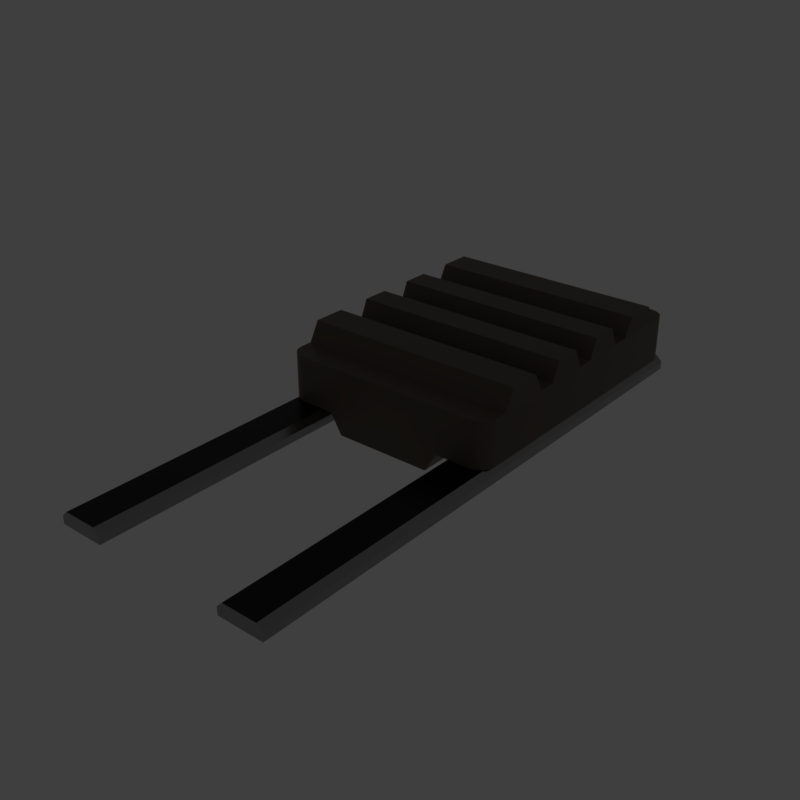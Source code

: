 # Source: slidelever.blend  (saved by Blender 2.79.6; exported with 4.5.12 LTS)
import bpy
from mathutils import Matrix  # noqa: F401  (used for matrix-valued properties, if any)

bpy.ops.wm.read_factory_settings(use_empty=True)
scene = bpy.context.scene
scene.name = 'main'

# ---- collections
col_collection_1 = bpy.data.collections.new('Collection 1'); scene.collection.children.link(col_collection_1)

# ---- materials (node trees are filled in below, after node groups)
mat_prox_alum_096 = bpy.data.materials.new('prox_alum.096')
mat_prox_alum_096.alpha_threshold = 0.0
mat_prox_alum_096.diffuse_color = (0.1933, 0.1933, 0.1933, 1.0)
mat_prox_alum_096.roughness = 0.5
mat_prox_kevlar_096 = bpy.data.materials.new('prox_kevlar.096')
mat_prox_kevlar_096.alpha_threshold = 0.0
mat_prox_kevlar_096.diffuse_color = (0.03737, 0.03737, 0.03737, 1.0)
mat_prox_kevlar_096.roughness = 0.5
mat_prox_rough_plastic_039 = bpy.data.materials.new('prox_rough_plastic.039')
mat_prox_rough_plastic_039.alpha_threshold = 0.0
mat_prox_rough_plastic_039.diffuse_color = (0.1013, 0.1013, 0.1013, 1.0)
mat_prox_rough_plastic_039.roughness = 0.5
mat_prox_easy_spec_096 = bpy.data.materials.new('prox_easy_spec.096')
mat_prox_easy_spec_096.alpha_threshold = 0.0
mat_prox_easy_spec_096.diffuse_color = (0.2791, 0.2791, 0.2791, 1.0)
mat_prox_easy_spec_096.roughness = 0.5
mat_prox_soap_094 = bpy.data.materials.new('prox_soap.094')
mat_prox_soap_094.alpha_threshold = 0.0
mat_prox_soap_094.diffuse_color = (0.8, 0.5447, 0.3018, 1.0)
mat_prox_soap_094.roughness = 0.5
mat_prox_emission_094 = bpy.data.materials.new('prox_emission.094')
mat_prox_emission_094.alpha_threshold = 0.0
mat_prox_emission_094.diffuse_color = (0.3973, 0.7023, 0.9681, 1.0)
mat_prox_emission_094.roughness = 0.5

# ---- node groups
ng_auto_smooth = bpy.data.node_groups.new('Auto Smooth', 'GeometryNodeTree')
_s = ng_auto_smooth.interface.new_socket(name='Geometry', in_out='OUTPUT', socket_type='NodeSocketGeometry')
_s = ng_auto_smooth.interface.new_socket(name='Geometry', in_out='INPUT', socket_type='NodeSocketGeometry')
_s = ng_auto_smooth.interface.new_socket(name='Angle', in_out='INPUT', socket_type='NodeSocketFloat')
_s.subtype = 'ANGLE'
_s.min_value = 0.0
_s.max_value = 3.142
ng_auto_smooth.is_modifier = True
_N = ng_auto_smooth.nodes; _L = ng_auto_smooth.links
n0 = _N.new('NodeGroupOutput'); n0.name = 'Group Output'; n0.location = (480, -100)
n1 = _N.new('NodeGroupInput'); n1.name = 'Group Input'; n1.location = (-420, -300)
n2 = _N.new('NodeGroupInput'); n2.name = 'Group Input.001'; n2.location = (-60, -100)
n3 = _N.new('GeometryNodeSetShadeSmooth'); n3.name = 'Set Shade Smooth'; n3.location = (120, -100)
n3.domain = 'EDGE'
n4 = _N.new('GeometryNodeSetShadeSmooth'); n4.name = 'Set Shade Smooth.001'; n4.location = (300, -100)
n5 = _N.new('GeometryNodeInputMeshEdgeAngle'); n5.name = 'Edge Angle'; n5.location = (-420, -220)
n6 = _N.new('GeometryNodeInputEdgeSmooth'); n6.name = 'Is Edge Smooth'; n6.location = (-60, -160)
n7 = _N.new('GeometryNodeInputShadeSmooth'); n7.name = 'Is Face Smooth'; n7.location = (-240, -340)
n8 = _N.new('FunctionNodeBooleanMath'); n8.name = 'Boolean Math'; n8.location = (-60, -220)
n9 = _N.new('FunctionNodeCompare'); n9.name = 'Compare'; n9.location = (-240, -180)
n9.operation = 'LESS_EQUAL'
_L.new(n5.outputs[0], n9.inputs[0])
_L.new(n4.outputs[0], n0.inputs[0])
_L.new(n1.outputs[1], n9.inputs[1])
_L.new(n9.outputs[0], n8.inputs[0])
_L.new(n7.outputs[0], n8.inputs[1])
_L.new(n2.outputs[0], n3.inputs[0])
_L.new(n6.outputs[0], n3.inputs[1])
_L.new(n3.outputs[0], n4.inputs[0])
_L.new(n8.outputs[0], n3.inputs[2])
n0.is_active_output = True

# ---- material node trees
mat_prox_alum_096.use_nodes = True; mat_prox_alum_096.node_tree.nodes.clear()
_N = mat_prox_alum_096.node_tree.nodes; _L = mat_prox_alum_096.node_tree.links
n0 = _N.new('ShaderNodeOutputMaterial'); n0.name = 'Material Output'; n0.location = (300, 300)
n1 = _N.new('ShaderNodeBsdfPrincipled'); n1.name = 'Principled BSDF'; n1.location = (10, 300)
n1.width = 150
n1.subsurface_method = 'BURLEY'
n1.inputs[0].default_value = (0.3217, 0.3217, 0.3217, 1.0)
n1.inputs[1].default_value = 1.0
n1.inputs[2].default_value = 0.1633
n1.inputs[3].default_value = 1.45
n1.inputs[9].default_value = (1.0, 1.0, 1.0)
n1.inputs[13].default_value = 0.119
n1.inputs[15].default_value = 0.7959
n1.inputs[16].default_value = 0.8299
n1.inputs[24].default_value = 0.1605
_L.new(n1.outputs[0], n0.inputs[0])
n0.is_active_output = True
mat_prox_kevlar_096.use_nodes = True; mat_prox_kevlar_096.node_tree.nodes.clear()
_N = mat_prox_kevlar_096.node_tree.nodes; _L = mat_prox_kevlar_096.node_tree.links
n0 = _N.new('ShaderNodeOutputMaterial'); n0.name = 'Material Output'; n0.location = (300, 300)
n1 = _N.new('ShaderNodeBsdfPrincipled'); n1.name = 'Principled BSDF'; n1.location = (10, 300)
n1.width = 150
n1.subsurface_method = 'BURLEY'
n1.inputs[0].default_value = (0.0, 0.0, 0.0, 1.0)
n1.inputs[2].default_value = 0.3401
n1.inputs[3].default_value = 1.45
n1.inputs[9].default_value = (1.0, 1.0, 1.0)
n1.inputs[13].default_value = 0.2143
_L.new(n1.outputs[0], n0.inputs[0])
n0.is_active_output = True
mat_prox_rough_plastic_039.use_nodes = True; mat_prox_rough_plastic_039.node_tree.nodes.clear()
_N = mat_prox_rough_plastic_039.node_tree.nodes; _L = mat_prox_rough_plastic_039.node_tree.links
n0 = _N.new('ShaderNodeOutputMaterial'); n0.name = 'Material Output'; n0.location = (300, 300)
n1 = _N.new('ShaderNodeBsdfPrincipled'); n1.name = 'Principled BSDF'; n1.location = (10, 300)
n1.width = 150
n1.subsurface_method = 'BURLEY'
n1.inputs[0].default_value = (0.111, 0.09, 0.07, 1.0)
n1.inputs[2].default_value = 0.3673
n1.inputs[3].default_value = 1.45
n1.inputs[9].default_value = (1.0, 1.0, 1.0)
n1.inputs[13].default_value = 0.1803
_L.new(n1.outputs[0], n0.inputs[0])
n0.is_active_output = True
mat_prox_easy_spec_096.use_nodes = True; mat_prox_easy_spec_096.node_tree.nodes.clear()
_N = mat_prox_easy_spec_096.node_tree.nodes; _L = mat_prox_easy_spec_096.node_tree.links
n0 = _N.new('ShaderNodeOutputMaterial'); n0.name = 'Material Output'; n0.location = (300, 300)
n1 = _N.new('ShaderNodeBsdfPrincipled'); n1.name = 'Principled BSDF'; n1.location = (10, 300)
n1.width = 150
n1.subsurface_method = 'BURLEY'
n1.inputs[0].default_value = (0.1372, 0.1372, 0.1372, 1.0)
n1.inputs[2].default_value = 0.2245
n1.inputs[3].default_value = 1.45
n1.inputs[9].default_value = (1.0, 1.0, 1.0)
n1.inputs[13].default_value = 0.09864
n1.inputs[19].default_value = 0.25
_L.new(n1.outputs[0], n0.inputs[0])
n0.is_active_output = True
mat_prox_soap_094.use_nodes = True; mat_prox_soap_094.node_tree.nodes.clear()
_N = mat_prox_soap_094.node_tree.nodes; _L = mat_prox_soap_094.node_tree.links
n0 = _N.new('ShaderNodeOutputMaterial'); n0.name = 'Material Output'; n0.location = (300, 300)
n1 = _N.new('ShaderNodeLayerWeight'); n1.name = 'Layer Weight.001'; n1.location = (-898, 224)
n2 = _N.new('ShaderNodeValToRGB'); n2.name = 'ColorRamp.001'; n2.location = (-744, 215)
n2.color_ramp.interpolation = 'B_SPLINE'
while len(n2.color_ramp.elements) > 1: n2.color_ramp.elements.remove(n2.color_ramp.elements[-1])
n2.color_ramp.elements[0].position = 0.0; n2.color_ramp.elements[0].color = (1.0, 0.0, 0.2363, 1.0)
_e = n2.color_ramp.elements.new(0.1477); _e.color = (0.0, 0.1135, 0.6103, 1.0)
_e = n2.color_ramp.elements.new(0.2773); _e.color = (0.2081, 0.332, 0.6265, 1.0)
_e = n2.color_ramp.elements.new(0.5); _e.color = (0.5089, 0.1741, 0.6181, 1.0)
_e = n2.color_ramp.elements.new(0.6818); _e.color = (0.7544, 0.04821, 0.0, 1.0)
_e = n2.color_ramp.elements.new(0.8511); _e.color = (0.336, 0.5043, 0.1917, 1.0)
_e = n2.color_ramp.elements.new(1.0); _e.color = (0.01772, 0.3483, 1.0, 1.0)
n3 = _N.new('ShaderNodeMix'); n3.name = 'Mix.001'; n3.location = (-424, 179)
n3.data_type = 'RGBA'
n3.inputs[0].default_value = 0.7909
n4 = _N.new('ShaderNodeBsdfPrincipled'); n4.name = 'Principled BSDF.002'; n4.location = (-242, 264)
n4.width = 150
n4.subsurface_method = 'BURLEY'
n4.inputs[2].default_value = 0.525
n4.inputs[3].default_value = 1.45
n4.inputs[9].default_value = (1.0, 1.0, 1.0)
n4.inputs[13].default_value = 0.975
n4.inputs[18].default_value = 1.0
n4.inputs[19].default_value = 0.25
n5 = _N.new('ShaderNodeBsdfGlass'); n5.name = 'Glass BSDF'; n5.location = (-9, 118)
n5.distribution = 'BECKMANN'
n5.inputs[2].default_value = 1.45
n6 = _N.new('ShaderNodeMixShader'); n6.name = 'Mix Shader'; n6.location = (-12, 267)
n6.inputs[0].default_value = 0.4455
_L.new(n1.outputs[1], n2.inputs[0])
_L.new(n2.outputs[0], n3.inputs[6])
_L.new(n4.outputs[0], n6.inputs[1])
_L.new(n3.outputs[2], n4.inputs[0])
_L.new(n5.outputs[0], n6.inputs[2])
_L.new(n2.outputs[0], n5.inputs[0])
_L.new(n6.outputs[0], n0.inputs[0])
n0.is_active_output = True
mat_prox_emission_094.use_nodes = True; mat_prox_emission_094.node_tree.nodes.clear()
_N = mat_prox_emission_094.node_tree.nodes; _L = mat_prox_emission_094.node_tree.links
n0 = _N.new('ShaderNodeOutputMaterial'); n0.name = 'Material Output'; n0.location = (446, 300)
n1 = _N.new('ShaderNodeEmission'); n1.name = 'Emission'; n1.location = (156, 300)
n1.inputs[1].default_value = 4.0
n2 = _N.new('ShaderNodeLayerWeight'); n2.name = 'Layer Weight'; n2.location = (-631, 360)
n3 = _N.new('ShaderNodeValToRGB'); n3.name = 'ColorRamp'; n3.location = (-450, 370)
n3.color_ramp.interpolation = 'B_SPLINE'
while len(n3.color_ramp.elements) > 1: n3.color_ramp.elements.remove(n3.color_ramp.elements[-1])
n3.color_ramp.elements[0].position = 0.1864; n3.color_ramp.elements[0].color = (1.0, 0.02556, 0.0, 1.0)
_e = n3.color_ramp.elements.new(0.8045); _e.color = (1.0, 0.2244, 0.007333, 1.0)
_e = n3.color_ramp.elements.new(0.9909); _e.color = (1.0, 1.0, 1.0, 1.0)
n4 = _N.new('ShaderNodeMix'); n4.name = 'Mix'; n4.location = (-92, 333)
n4.data_type = 'RGBA'
n4.blend_type = 'COLOR'
n4.inputs[0].default_value = 0.8273
_L.new(n2.outputs[1], n3.inputs[0])
_L.new(n1.outputs[0], n0.inputs[0])
_L.new(n4.outputs[2], n1.inputs[0])
_L.new(n3.outputs[0], n4.inputs[7])
n0.is_active_output = True

# ---- world
world_world = bpy.data.worlds.new('World'); scene.world = world_world
world_world.use_nodes = True; world_world.node_tree.nodes.clear()
_N = world_world.node_tree.nodes; _L = world_world.node_tree.links
n0 = _N.new('ShaderNodeOutputWorld'); n0.name = 'World Output'; n0.location = (300, 300)
n1 = _N.new('ShaderNodeBackground'); n1.name = 'Background'; n1.location = (10, 300)
n1.inputs[0].default_value = (0.05, 0.05, 0.05, 1.0)
_L.new(n1.outputs[0], n0.inputs[0])
n0.is_active_output = True
world_world.use_sun_shadow = False
world_world.sun_shadow_jitter_overblur = 0.0

# ---- meshes
me_plane_000 = bpy.data.meshes.new('Plane.000')
me_plane_000.from_pydata([(-1.0, -3.962, 0.0), (1.0, -3.962, 0.0), (-1.0, 1.0, 0.0), (1.0, 1.0, 0.0), (-0.8428, 0.8428, 0.0), (-0.8428, -3.805, 0.0), (0.8428, -3.805, 0.0), (0.8428, 0.8428, 0.0), (0.0, -1.481, 0.0)], [], [(5, 4, 2, 0), (6, 5, 0, 1), (7, 6, 1, 3), (4, 7, 3, 2), (5, 6, 8), (6, 7, 8), (7, 4, 8), (4, 5, 8)])
me_plane_000.materials.append(None)
me_plane_000.materials.append(None)
me_plane_000.materials.append(None)
me_plane_000.materials.append(None)
me_plane_000.use_remesh_preserve_volume = False
me_plane_000.use_remesh_preserve_attributes = False
me_plane_000.use_mirror_vertex_groups = False
me_plane_000.update()
me_cube_001 = bpy.data.meshes.new('Cube.001')
me_cube_001.from_pydata([(-0.5939, -3.962, 0.2524), (0.5939, -3.962, 0.2524), (0.5939, 1.0, 0.2524), (-0.5939, 1.0, 0.2524), (0.5939, 1.0, 1.13), (-0.5939, 1.0, 1.13), (-0.5939, 1.0, 0.7612), (0.5939, 1.0, 0.7612), (-0.5939, -3.962, 1.13), (0.5939, -3.962, 1.13), (0.5939, -3.962, 0.7612), (-0.5939, -3.962, 0.7612), (-0.9394, -3.962, 0.7612), (-1.0, -3.902, 0.7612), (-0.9626, -3.958, 0.7612), (-0.9823, -3.944, 0.7612), (-0.9954, -3.925, 0.7612), (-1.0, -3.902, 1.13), (-0.9394, -3.962, 1.13), (-0.9954, -3.925, 1.13), (-0.9823, -3.944, 1.13), (-0.9626, -3.958, 1.13), (-1.0, 0.9394, 0.7612), (-0.9394, 1.0, 0.7612), (-0.9954, 0.9626, 0.7612), (-0.9823, 0.9823, 0.7612), (-0.9626, 0.9954, 0.7612), (-0.9394, 1.0, 1.13), (-1.0, 0.9394, 1.13), (-0.9626, 0.9954, 1.13), (-0.9823, 0.9823, 1.13), (-0.9954, 0.9626, 1.13), (1.0, -3.902, 0.7612), (0.9394, -3.962, 0.7612), (0.9954, -3.925, 0.7612), (0.9823, -3.944, 0.7612), (0.9626, -3.958, 0.7612), (0.9394, -3.962, 1.13), (1.0, -3.902, 1.13), (0.9626, -3.958, 1.13), (0.9823, -3.944, 1.13), (0.9954, -3.925, 1.13), (0.9394, 1.0, 0.7612), (1.0, 0.9394, 0.7612), (0.9626, 0.9954, 0.7612), (0.9823, 0.9823, 0.7612), (0.9954, 0.9626, 0.7612), (1.0, 0.9394, 1.13), (0.9394, 1.0, 1.13), (0.9954, 0.9626, 1.13), (0.9823, 0.9823, 1.13), (0.9626, 0.9954, 1.13)], [], [(12, 14, 15, 16, 13, 22, 24, 25, 26, 23, 6, 11), (27, 5, 6, 23), (10, 7, 42, 44, 45, 46, 43, 32, 34, 35, 36, 33), (47, 38, 32, 43), (8, 18, 12, 11), (4, 48, 42, 7), (37, 9, 10, 33), (8, 5, 27, 29, 30, 31, 28, 17, 19, 20, 21, 18), (2, 1, 0, 3), (37, 39, 40, 41, 38, 47, 49, 50, 51, 48, 4, 9), (5, 8, 9, 4), (11, 6, 3, 0), (8, 11, 10, 9), (4, 7, 6, 5), (7, 10, 1, 2), (10, 11, 0, 1), (6, 7, 2, 3), (12, 18, 21, 14), (14, 21, 20, 15), (15, 20, 19, 16), (16, 19, 17, 13), (27, 23, 26, 29), (29, 26, 25, 30), (30, 25, 24, 31), (31, 24, 22, 28), (47, 43, 46, 49), (49, 46, 45, 50), (50, 45, 44, 51), (51, 44, 42, 48), (37, 33, 36, 39), (39, 36, 35, 40), (40, 35, 34, 41), (41, 34, 32, 38), (17, 28, 22, 13)])
me_cube_001.materials.append(None)
me_cube_001.materials.append(None)
me_cube_001.materials.append(None)
me_cube_001.materials.append(None)
me_cube_001.use_remesh_preserve_volume = False
me_cube_001.use_remesh_preserve_attributes = False
me_cube_001.use_mirror_vertex_groups = False
me_cube_001.update()
me_vert_001 = bpy.data.meshes.new('Vert.001')
me_vert_001.from_pydata([(-0.9888, 0.7514, 0.3473), (0.9888, 0.7514, 0.3473), (-0.9888, -1.458, 0.3473), (0.9888, -1.458, 0.3473), (0.9888, 0.04402, 0.517), (-0.9888, 0.04402, 0.517), (0.9888, -1.367, 0.517), (-0.9888, -1.367, 0.517), (0.9888, 0.6604, 0.517), (-0.9888, 0.6604, 0.517), (0.9888, -0.9849, 0.3473), (0.9888, -0.8264, 0.3473), (0.9888, -0.4326, 0.3473), (0.9888, -0.274, 0.3473), (0.9888, 0.1198, 0.3473), (0.9888, 0.2783, 0.3473), (-0.9888, -0.9849, 0.3473), (-0.9888, -0.8264, 0.3473), (-0.9888, -0.4326, 0.3473), (-0.9888, -0.274, 0.3473), (-0.9888, 0.1198, 0.3473), (-0.9888, 0.2783, 0.3473), (0.9888, 0.3693, 0.517), (-0.9888, 0.3693, 0.517), (-0.9888, -0.5083, 0.517), (0.9888, -0.5083, 0.517), (0.9888, -0.1983, 0.517), (-0.9888, -0.1983, 0.517), (-0.9888, -1.076, 0.517), (0.9888, -1.076, 0.517), (0.9888, -0.7506, 0.517), (-0.9888, -0.7506, 0.517), (-0.9888, 0.8593, -0.06216), (-0.8481, 1.0, -0.06216), (-0.9819, 0.9028, -0.06216), (-0.9619, 0.942, -0.06216), (-0.9308, 0.9731, -0.06216), (-0.8916, 0.9931, -0.06216), (0.9888, 0.8593, -0.06216), (0.8481, 1.0, -0.06216), (0.9819, 0.9028, -0.06216), (0.9619, 0.942, -0.06216), (0.9308, 0.9731, -0.06216), (0.8916, 0.9931, -0.06216), (-0.8481, 1.0, 0.3473), (-0.9888, 0.8593, 0.3473), (-0.8916, 0.9931, 0.3473), (-0.9308, 0.9731, 0.3473), (-0.9619, 0.942, 0.3473), (-0.9819, 0.9028, 0.3473), (0.8481, 1.0, 0.3473), (0.9888, 0.8593, 0.3473), (0.8916, 0.9931, 0.3473), (0.9308, 0.9731, 0.3473), (0.9619, 0.942, 0.3473), (0.9819, 0.9028, 0.3473), (-0.8481, -1.707, -0.06216), (-0.9888, -1.566, -0.06216), (-0.8916, -1.7, -0.06216), (-0.9308, -1.68, -0.06216), (-0.9619, -1.649, -0.06216), (-0.9819, -1.609, -0.06216), (0.8481, -1.707, -0.06216), (0.9888, -1.566, -0.06216), (0.8916, -1.7, -0.06216), (0.9308, -1.68, -0.06216), (0.9619, -1.649, -0.06216), (0.9819, -1.609, -0.06216), (-0.9888, -1.566, 0.3473), (-0.8481, -1.707, 0.3473), (-0.9819, -1.609, 0.3473), (-0.9619, -1.649, 0.3473), (-0.9308, -1.68, 0.3473), (-0.8916, -1.7, 0.3473), (0.9888, -1.566, 0.3473), (0.8481, -1.707, 0.3473), (0.9819, -1.609, 0.3473), (0.9619, -1.649, 0.3473), (0.9308, -1.68, 0.3473), (0.8916, -1.7, 0.3473), (0.8481, 1.0, 0.05427), (0.8916, 0.9931, 0.05427), (0.9308, 0.9731, 0.05427), (0.9619, 0.942, 0.05427), (0.9819, 0.9028, 0.05427), (0.9888, 0.8593, 0.05427), (-0.8481, 1.0, 0.05427), (-0.8916, 0.9931, 0.05427), (-0.9308, 0.9731, 0.05427), (-0.9619, 0.942, 0.05427), (-0.9819, 0.9028, 0.05427), (-0.9888, 0.8593, 0.05427), (0.9888, -1.566, 0.05427), (0.9819, -1.609, 0.05427), (0.9619, -1.649, 0.05427), (0.9308, -1.68, 0.05427), (0.8916, -1.7, 0.05427), (0.8481, -1.707, 0.05427), (-0.9888, -1.566, 0.05427), (-0.9819, -1.609, 0.05427), (-0.9619, -1.649, 0.05427), (-0.9308, -1.68, 0.05427), (-0.8916, -1.7, 0.05427), (-0.8481, -1.707, 0.05427), (0.0, 0.7514, 0.3473), (0.0, -1.458, 0.3473), (0.0, -1.076, 0.517), (0.0, -0.7506, 0.517), (0.0, -0.1983, 0.517), (0.0, 0.1198, 0.3473), (0.0, -0.5083, 0.517), (0.0, 0.2783, 0.3473), (0.0, 0.3693, 0.517), (0.0, -0.4326, 0.3473), (0.0, 0.04402, 0.517), (0.0, -0.274, 0.3473), (0.0, -1.367, 0.517), (0.0, -0.9849, 0.3473), (0.0, 0.6604, 0.517), (0.0, -0.8264, 0.3473), (-0.5408, 1.0, -0.06216), (-0.4342, 1.0, -0.2388), (0.4342, 1.0, -0.2388), (0.5408, 1.0, -0.06216), (-0.5408, -1.707, -0.06216), (-0.4342, -1.707, -0.2388), (0.4342, -1.707, -0.2388), (0.5408, -1.707, -0.06216), (0.5408, 1.0, 0.3473), (0.4342, 1.0, 0.3473), (-0.4342, 1.0, 0.3473), (-0.5408, 1.0, 0.3473), (0.5408, -1.707, 0.3473), (0.4342, -1.707, 0.3473), (-0.4342, -1.707, 0.3473), (-0.5408, -1.707, 0.3473), (-0.5408, -1.707, 0.05427), (-0.4342, -1.707, 0.05427), (0.4342, -1.707, 0.05427), (0.5408, -1.707, 0.05427), (0.5408, 1.0, 0.05427), (0.4342, 1.0, 0.05427), (-0.4342, 1.0, 0.05427), (-0.5408, 1.0, 0.05427)], [], [(118, 9, 23, 112), (109, 115, 19, 20), (113, 119, 17, 18), (117, 105, 2, 16), (106, 28, 7, 116), (110, 24, 31, 107), (114, 5, 27, 108), (104, 111, 21, 0), (118, 112, 22, 8), (104, 1, 15, 111), (104, 118, 8, 1), (135, 131, 44, 46, 47, 48, 49, 45, 68, 70, 71, 72, 73, 69), (16, 2, 7, 28), (113, 110, 25, 12), (113, 18, 24, 110), (0, 21, 23, 9), (117, 106, 29, 10), (14, 4, 26, 13), (20, 19, 27, 5), (109, 20, 5, 114), (81, 82, 42, 43), (117, 16, 28, 106), (104, 0, 9, 118), (18, 17, 31, 24), (91, 32, 57, 98), (129, 141, 142, 130), (92, 93, 67, 63), (53, 54, 83, 82), (15, 22, 112, 111), (93, 94, 66, 67), (95, 96, 64, 65), (79, 75, 97, 96), (77, 78, 95, 94), (74, 76, 93, 92), (86, 33, 37, 87), (87, 37, 36, 88), (88, 36, 35, 89), (89, 35, 34, 90), (90, 34, 32, 91), (52, 53, 82, 81), (51, 74, 92, 85), (62, 97, 139, 127), (13, 26, 108, 115), (98, 57, 61, 99), (99, 61, 60, 100), (100, 60, 59, 101), (101, 59, 58, 102), (102, 58, 56, 103), (82, 83, 41, 42), (73, 102, 103, 69), (72, 101, 102, 73), (71, 100, 101, 72), (70, 99, 100, 71), (68, 98, 99, 70), (11, 30, 107, 119), (126, 138, 137, 125), (97, 75, 132, 139), (50, 52, 81, 80), (49, 90, 91, 45), (48, 89, 90, 49), (47, 88, 89, 48), (46, 87, 88, 47), (44, 86, 87, 46), (55, 51, 85, 84), (76, 77, 94, 93), (78, 79, 96, 95), (96, 97, 62, 64), (94, 95, 65, 66), (3, 6, 116, 105), (54, 55, 84, 83), (84, 85, 38, 40), (45, 91, 98, 68), (138, 133, 134, 137), (83, 84, 40, 41), (86, 44, 131, 143), (130, 134, 133, 129), (38, 63, 67, 66, 65, 64, 62, 127, 123, 39, 43, 42, 41, 40), (141, 122, 121, 142), (110, 107, 30, 25), (10, 29, 6, 3), (21, 111, 112, 23), (1, 8, 22, 15), (106, 116, 6, 29), (117, 10, 3, 105), (109, 114, 4, 14), (19, 115, 108, 27), (80, 81, 43, 39), (17, 119, 107, 31), (85, 92, 63, 38), (12, 25, 30, 11), (114, 108, 26, 4), (2, 105, 116, 7), (113, 12, 11, 119), (109, 14, 13, 115), (103, 136, 135, 69), (132, 75, 79, 78, 77, 76, 74, 51, 55, 54, 53, 52, 50, 128), (80, 140, 128, 50), (56, 124, 136, 103), (32, 34, 35, 36, 37, 33, 120, 124, 56, 58, 59, 60, 61, 57), (33, 86, 143, 120), (39, 123, 140, 80), (139, 132, 133, 138), (135, 136, 137, 134), (131, 135, 134, 130), (132, 128, 129, 133), (128, 140, 141, 129), (143, 131, 130, 142), (127, 139, 138, 126), (136, 124, 125, 137), (123, 127, 126, 122), (124, 120, 121, 125), (140, 123, 122, 141), (120, 143, 142, 121), (122, 126, 125, 121)])
me_vert_001.polygons.foreach_set('use_smooth', [True] * 114)
me_vert_001.polygons.foreach_set('material_index', [2, 2, 2, 2, 2, 2, 2, 2, 2, 2, 2, 2, 2, 2, 2, 2, 2, 2, 2, 2, 2, 2, 2, 2, 2, 2, 2, 2, 2, 2, 2, 2, 2, 2, 2, 2, 2, 2, 2, 2, 2, 2, 2, 2, 2, 2, 2, 2, 2, 2, 2, 2, 2, 2, 2, 2, 2, 2, 2, 2, 2, 2, 2, 2, 2, 2, 2, 2, 2, 2, 2, 2, 2, 2, 2, 2, 2, 2, 2, 2, 2, 2, 2, 2, 2, 2, 2, 2, 2, 2, 2, 2, 2, 2, 2, 2, 2, 2, 2, 2, 2, 2, 2, 2, 2, 2, 2, 2, 2, 2, 2, 2, 2, 2])
_k = set([(0, 9), (0, 21), (0, 104), (1, 8), (1, 15), (1, 104), (2, 7), (2, 16), (2, 105), (3, 6), (3, 10), (3, 105), (4, 14), (4, 26), (4, 114), (5, 20), (5, 27), (5, 114), (6, 29), (6, 116), (7, 28), (7, 116), (8, 22), (8, 118), (9, 23), (9, 118), (10, 29), (10, 117), (11, 12), (11, 30), (11, 119), (12, 25), (12, 113), (13, 14), (13, 26), (13, 115), (14, 109), (15, 22), (15, 111), (16, 28), (16, 117), (17, 18), (17, 31), (17, 119), (18, 24), (18, 113), (19, 20), (19, 27), (19, 115), (20, 109), (21, 23), (21, 111), (22, 112), (23, 112), (24, 31), (24, 110), (25, 30), (25, 110), (26, 108), (27, 108), (28, 106), (29, 106), (30, 107), (31, 107), (32, 34), (32, 57), (33, 37), (33, 120), (34, 35), (35, 36), (36, 37), (38, 40), (38, 63), (39, 43), (39, 123), (40, 41), (41, 42), (42, 43), (44, 46), (44, 131), (45, 49), (45, 68), (46, 47), (47, 48), (48, 49), (50, 52), (50, 128), (51, 55), (51, 74), (52, 53), (53, 54), (54, 55), (56, 58), (56, 124), (57, 61), (58, 59), (59, 60), (60, 61), (62, 64), (62, 127), (63, 67), (64, 65), (65, 66), (66, 67), (68, 70), (69, 73), (69, 135), (70, 71), (71, 72), (72, 73), (74, 76), (75, 79), (75, 132), (76, 77), (77, 78), (78, 79), (120, 121), (120, 124), (121, 122), (121, 125), (122, 123), (122, 126), (123, 127), (124, 125), (125, 126), (126, 127), (128, 129), (129, 130), (130, 131), (132, 133), (133, 134), (134, 135)])
me_vert_001.attributes.new('sharp_edge', 'BOOLEAN', 'EDGE').data.foreach_set('value', [ (min(e.vertices), max(e.vertices)) in _k for e in me_vert_001.edges])
_k = {(4, 26): 1.0, (6, 29): 1.0, (5, 27): 1.0, (7, 28): 1.0, (24, 31): 1.0, (9, 23): 1.0, (13, 26): 1.0, (31, 107): 1.0, (42, 43): 1.0, (27, 108): 1.0, (1, 15): 1.0, (50, 52): 1.0, (21, 111): 1.0, (23, 112): 1.0, (3, 10): 1.0, (25, 30): 1.0, (19, 115): 1.0, (8, 22): 1.0, (10, 29): 1.0, (17, 119): 1.0, (0, 21): 1.0, (11, 12): 1.0, (19, 20): 1.0, (15, 22): 1.0, (17, 18): 1.0, (11, 30): 1.0, (2, 16): 1.0, (2, 7): 1.0, (1, 8): 1.0, (21, 23): 1.0, (52, 53): 1.0, (41, 42): 1.0, (17, 31): 1.0, (16, 28): 1.0, (18, 24): 1.0, (4, 14): 1.0, (0, 9): 1.0, (39, 43): 1.0, (19, 27): 1.0, (5, 20): 1.0, (40, 41): 1.0, (66, 67): 1.0, (76, 77): 1.0, (51, 55): 1.0, (63, 67): 1.0, (38, 40): 1.0, (44, 46): 1.0, (33, 37): 1.0, (46, 47): 1.0, (36, 37): 1.0, (47, 48): 1.0, (35, 36): 1.0, (48, 49): 1.0, (34, 35): 1.0, (45, 49): 1.0, (32, 34): 1.0, (65, 66): 1.0, (51, 74): 1.0, (78, 79): 1.0, (38, 63): 1.0, (64, 65): 1.0, (68, 70): 1.0, (57, 61): 1.0, (70, 71): 1.0, (60, 61): 1.0, (71, 72): 1.0, (59, 60): 1.0, (72, 73): 1.0, (58, 59): 1.0, (69, 73): 1.0, (56, 58): 1.0, (32, 57): 1.0, (54, 55): 1.0, (74, 76): 1.0, (45, 68): 1.0, (62, 64): 1.0, (75, 79): 1.0, (0, 104): 1.0, (2, 105): 1.0, (28, 106): 1.0, (53, 54): 1.0, (20, 109): 1.0, (24, 110): 1.0, (12, 25): 1.0, (18, 113): 1.0, (5, 114): 1.0, (13, 14): 1.0, (7, 116): 1.0, (16, 117): 1.0, (9, 118): 1.0, (3, 6): 1.0, (77, 78): 1.0, (30, 107): 1.0, (15, 111): 1.0, (13, 115): 1.0, (26, 108): 1.0, (11, 119): 1.0, (22, 112): 1.0, (8, 118): 1.0, (14, 109): 1.0, (12, 113): 1.0, (3, 105): 1.0, (10, 117): 1.0, (29, 106): 1.0, (6, 116): 1.0, (25, 110): 1.0, (4, 114): 1.0, (1, 104): 1.0, (132, 133): 1.0, (134, 135): 1.0, (130, 131): 1.0, (128, 129): 1.0, (126, 127): 1.0, (124, 125): 1.0, (122, 123): 1.0, (123, 127): 1.0, (122, 126): 1.0, (120, 124): 1.0, (120, 121): 1.0, (121, 125): 1.0, (121, 122): 1.0, (125, 126): 1.0, (33, 120): 1.0, (56, 124): 1.0, (39, 123): 1.0, (62, 127): 1.0, (129, 130): 1.0, (133, 134): 1.0, (75, 132): 1.0, (50, 128): 1.0, (44, 131): 1.0, (69, 135): 1.0}
me_vert_001.attributes.new('crease_edge', 'FLOAT', 'EDGE').data.foreach_set('value', [_k.get((min(e.vertices), max(e.vertices)), 0.0) for e in me_vert_001.edges])
me_vert_001.materials.append(mat_prox_alum_096)
me_vert_001.materials.append(mat_prox_kevlar_096)
me_vert_001.materials.append(mat_prox_rough_plastic_039)
me_vert_001.materials.append(mat_prox_easy_spec_096)
me_vert_001.materials.append(mat_prox_soap_094)
me_vert_001.materials.append(mat_prox_emission_094)
me_vert_001.use_remesh_preserve_volume = False
me_vert_001.use_remesh_preserve_attributes = False
me_vert_001.use_mirror_vertex_groups = False
me_vert_001.update()
me_cube_000 = bpy.data.meshes.new('Cube.000')
me_cube_000.from_pydata([(-1.0, -3.962, 0.7612), (-1.0, 1.0, 0.7612), (1.0, -3.962, 0.7612), (1.0, 1.0, 0.7612), (-0.5939, 1.0, 0.7612), (0.5939, 1.0, 0.7612), (0.5939, -3.962, 0.7612), (-0.5939, -3.962, 0.7612), (-0.9491, 1.0, 0.8831), (-1.0, 1.0, 0.8323), (-1.0, -3.962, 0.8323), (-0.9491, -3.962, 0.8831), (0.9491, -3.962, 0.8831), (1.0, -3.962, 0.8323), (1.0, 1.0, 0.8323), (0.9491, 1.0, 0.8831), (0.6447, 1.0, 0.8831), (0.5939, 1.0, 0.8323), (0.5939, -3.962, 0.8323), (0.6447, -3.962, 0.8831), (-0.6447, -3.962, 0.8831), (-0.5939, -3.962, 0.8323), (-0.5939, 1.0, 0.8323), (-0.6447, 1.0, 0.8831)], [], [(0, 1, 4, 7), (6, 5, 3, 2), (1, 9, 8, 23, 22, 4), (2, 13, 12, 19, 18, 6), (19, 12, 15, 16), (5, 17, 16, 15, 14, 3), (6, 18, 17, 5), (4, 22, 21, 7), (11, 20, 23, 8), (3, 14, 13, 2), (7, 21, 20, 11, 10, 0), (8, 9, 10, 11), (12, 13, 14, 15), (16, 17, 18, 19), (20, 21, 22, 23), (0, 10, 9, 1)])
me_cube_000.polygons.foreach_set('material_index', [0, 0, 0, 0, 1, 0, 0, 0, 1, 0, 0, 0, 0, 0, 0, 0])
me_cube_000.materials.append(mat_prox_alum_096)
me_cube_000.materials.append(mat_prox_kevlar_096)
me_cube_000.materials.append(mat_prox_rough_plastic_039)
me_cube_000.materials.append(mat_prox_easy_spec_096)
me_cube_000.materials.append(mat_prox_soap_094)
me_cube_000.materials.append(mat_prox_emission_094)
me_cube_000.use_remesh_preserve_volume = False
me_cube_000.use_remesh_preserve_attributes = False
me_cube_000.use_mirror_vertex_groups = False
me_cube_000.update()

# ---- objects
ob_ap_slidelever = bpy.data.objects.new('AP_slidelever', me_plane_000)
ob_emp_slidelever = bpy.data.objects.new('EMP_slidelever', None)
ob_bb_slidelever = bpy.data.objects.new('BB_slidelever', me_cube_001)
ob_ob_slidelever = bpy.data.objects.new('OB_slidelever', me_vert_001)
ob_ob_slidelevergroove = bpy.data.objects.new('OB_slidelevergroove', me_cube_000)

# ---- transforms, parenting, visibility, modifiers, constraints
ob_ap_slidelever.location = (0.0, 0.0, 0.0)
ob_ap_slidelever.scale = (0.1754, 0.1754, 0.1754)
ob_ap_slidelever.hide_render = True
ob_ap_slidelever.visible_camera = False
ob_ap_slidelever.visible_diffuse = False
ob_ap_slidelever.visible_glossy = False
ob_ap_slidelever.visible_transmission = False
ob_ap_slidelever.visible_volume_scatter = False
ob_ap_slidelever.visible_shadow = False
ob_ap_slidelever.display_type = 'WIRE'
ob_ap_slidelever.show_wire = True
ob_ap_slidelever.show_all_edges = True
ob_ap_slidelever.show_in_front = True
ob_ap_slidelever.lineart.crease_threshold = 0.0
_m = ob_ap_slidelever.modifiers.new('Hook-Empty.003', 'HOOK')
_m.center = (0.0, -3.805, 0.0)
_m.matrix_inverse = ((1.0, 0.0, 0.0, 0.0), (0.0, 1.0, 0.0, 3.805), (0.0, 0.0, 1.0, 0.0), (0.0, 0.0, 0.0, 1.0))
_m.object = ob_emp_slidelever
ob_emp_slidelever.parent = ob_ap_slidelever
ob_emp_slidelever.location = (0.0, -3.805, 0.0)
ob_emp_slidelever.lock_location = (True, False, True)
ob_emp_slidelever.empty_display_type = 'SPHERE'
ob_emp_slidelever.empty_display_size = 0.32
ob_emp_slidelever.empty_image_offset = (0.0, 0.0)
ob_emp_slidelever.hide_render = True
ob_emp_slidelever.visible_camera = False
ob_emp_slidelever.visible_diffuse = False
ob_emp_slidelever.visible_glossy = False
ob_emp_slidelever.visible_transmission = False
ob_emp_slidelever.visible_volume_scatter = False
ob_emp_slidelever.visible_shadow = False
ob_emp_slidelever.display_type = 'WIRE'
ob_emp_slidelever.lineart.crease_threshold = 0.0
ob_bb_slidelever.parent = ob_ap_slidelever
ob_bb_slidelever.location = (0.0, 0.0, -1.0)
ob_bb_slidelever.hide_render = True
ob_bb_slidelever.visible_camera = False
ob_bb_slidelever.visible_diffuse = False
ob_bb_slidelever.visible_glossy = False
ob_bb_slidelever.visible_transmission = False
ob_bb_slidelever.visible_volume_scatter = False
ob_bb_slidelever.visible_shadow = False
ob_bb_slidelever.display_type = 'WIRE'
ob_bb_slidelever.show_wire = True
ob_bb_slidelever.show_all_edges = True
ob_bb_slidelever.lineart.crease_threshold = 0.0
_m = ob_bb_slidelever.modifiers.new('Hook-Empty.003', 'HOOK')
_m.center = (0.0, -3.805, 1.0)
_m.matrix_inverse = ((1.0, 0.0, 0.0, 0.0), (0.0, 1.0, 0.0, 3.805), (0.0, 0.0, 1.0, -1.0), (0.0, 0.0, 0.0, 1.0))
_m.object = ob_emp_slidelever
ob_ob_slidelever.parent = ob_bb_slidelever
ob_ob_slidelever.matrix_parent_inverse = Matrix(((1.0, 0.0, 0.0, 0.0), (0.0, 1.0, 0.0, 0.0), (0.0, 0.0, 1.0, 1.0), (0.0, 0.0, 0.0, 1.0)))
ob_ob_slidelever.location = (0.0, 0.0, -0.04799)
ob_ob_slidelever.display_type = 'SOLID'
ob_ob_slidelever.show_transparent = True
ob_ob_slidelever.lineart.crease_threshold = 0.0
_m = ob_ob_slidelever.modifiers.new('Bevel', 'BEVEL')
_m.width = 0.02
_m.width_pct = 0.02
_m.segments = 3
_m.limit_method = 'WEIGHT'
_m.use_clamp_overlap = False
_m.profile = 0.7
_m.spread = 0.0
_m = ob_ob_slidelever.modifiers.new('Auto Smooth', 'NODES')
_m.node_group = ng_auto_smooth
_gi = [s.identifier for s in ng_auto_smooth.interface.items_tree if s.item_type == 'SOCKET' and s.in_out == 'INPUT']
_m[_gi[1]] = 1.047  # Angle
ob_ob_slidelevergroove.parent = ob_bb_slidelever
ob_ob_slidelevergroove.matrix_parent_inverse = Matrix(((1.0, 0.0, 0.0, 0.0), (0.0, 1.0, 0.0, 0.0), (0.0, 0.0, 1.0, 1.0), (0.0, 0.0, 0.0, 1.0)))
ob_ob_slidelevergroove.location = (0.0, 0.0, -1.0)
ob_ob_slidelevergroove.display_type = 'SOLID'
ob_ob_slidelevergroove.show_transparent = True
ob_ob_slidelevergroove.lineart.crease_threshold = 0.0
_m = ob_ob_slidelevergroove.modifiers.new('Hook-Empty.003', 'HOOK')
_m.center = (0.0, -3.805, 1.0)
_m.matrix_inverse = ((1.0, 0.0, 0.0, 0.0), (0.0, 1.0, 0.0, 3.805), (0.0, 0.0, 1.0, -1.0), (0.0, 0.0, 0.0, 1.0))
_m.object = ob_emp_slidelever

# ---- collection membership
col_collection_1.objects.link(ob_ap_slidelever)
col_collection_1.objects.link(ob_emp_slidelever)
col_collection_1.objects.link(ob_bb_slidelever)
col_collection_1.objects.link(ob_ob_slidelever)
col_collection_1.objects.link(ob_ob_slidelevergroove)

# ---- scene / render settings (as saved in the file)
scene.frame_start = 1; scene.frame_end = 100; scene.frame_set(98)
scene.render.engine = 'CYCLES'
scene.render.image_settings.color_depth = '16'
scene.render.image_settings.compression = 90
scene.render.resolution_x = 1024
scene.render.resolution_y = 1024
scene.render.resolution_percentage = 50
scene.render.dither_intensity = 0.0
scene.render.use_simplify = True
scene.render.use_persistent_data = True
scene.cycles.use_denoising = False
scene.cycles.samples = 100
scene.cycles.sampling_pattern = 'TABULATED_SOBOL'
scene.cycles.light_sampling_threshold = 0.0
scene.cycles.use_adaptive_sampling = False
scene.cycles.use_light_tree = False
scene.cycles.caustics_reflective = False
scene.cycles.caustics_refractive = False
scene.cycles.blur_glossy = 4.0
scene.cycles.max_bounces = 4
scene.cycles.transmission_bounces = 4
scene.cycles.volume_bounces = 2
scene.cycles.transparent_max_bounces = 4
scene.cycles.use_animated_seed = True
scene.cycles.sample_clamp_direct = 4.0
scene.cycles.sample_clamp_indirect = 2.0
scene.cycles.debug_bvh_type = 'STATIC_BVH'
scene.view_settings.view_transform = 'Standard'
bpy.context.view_layer.update()

# ---- added for rendering (the .blend has no active camera): camera
cam_auto = bpy.data.cameras.new('AutoCamera')
cam_auto.lens = 50.0
cam_auto.sensor_width = 36.0
cam_auto.clip_end = 1000.0
ob_auto_camera = bpy.data.objects.new('AutoCamera', cam_auto)
scene.collection.objects.link(ob_auto_camera)
ob_auto_camera.location = (0.876986, -1.31221, 0.717576)
ob_auto_camera.rotation_euler = (1.09748, -7.21219e-08, 0.694738)
scene.camera = ob_auto_camera
bpy.context.view_layer.update()
